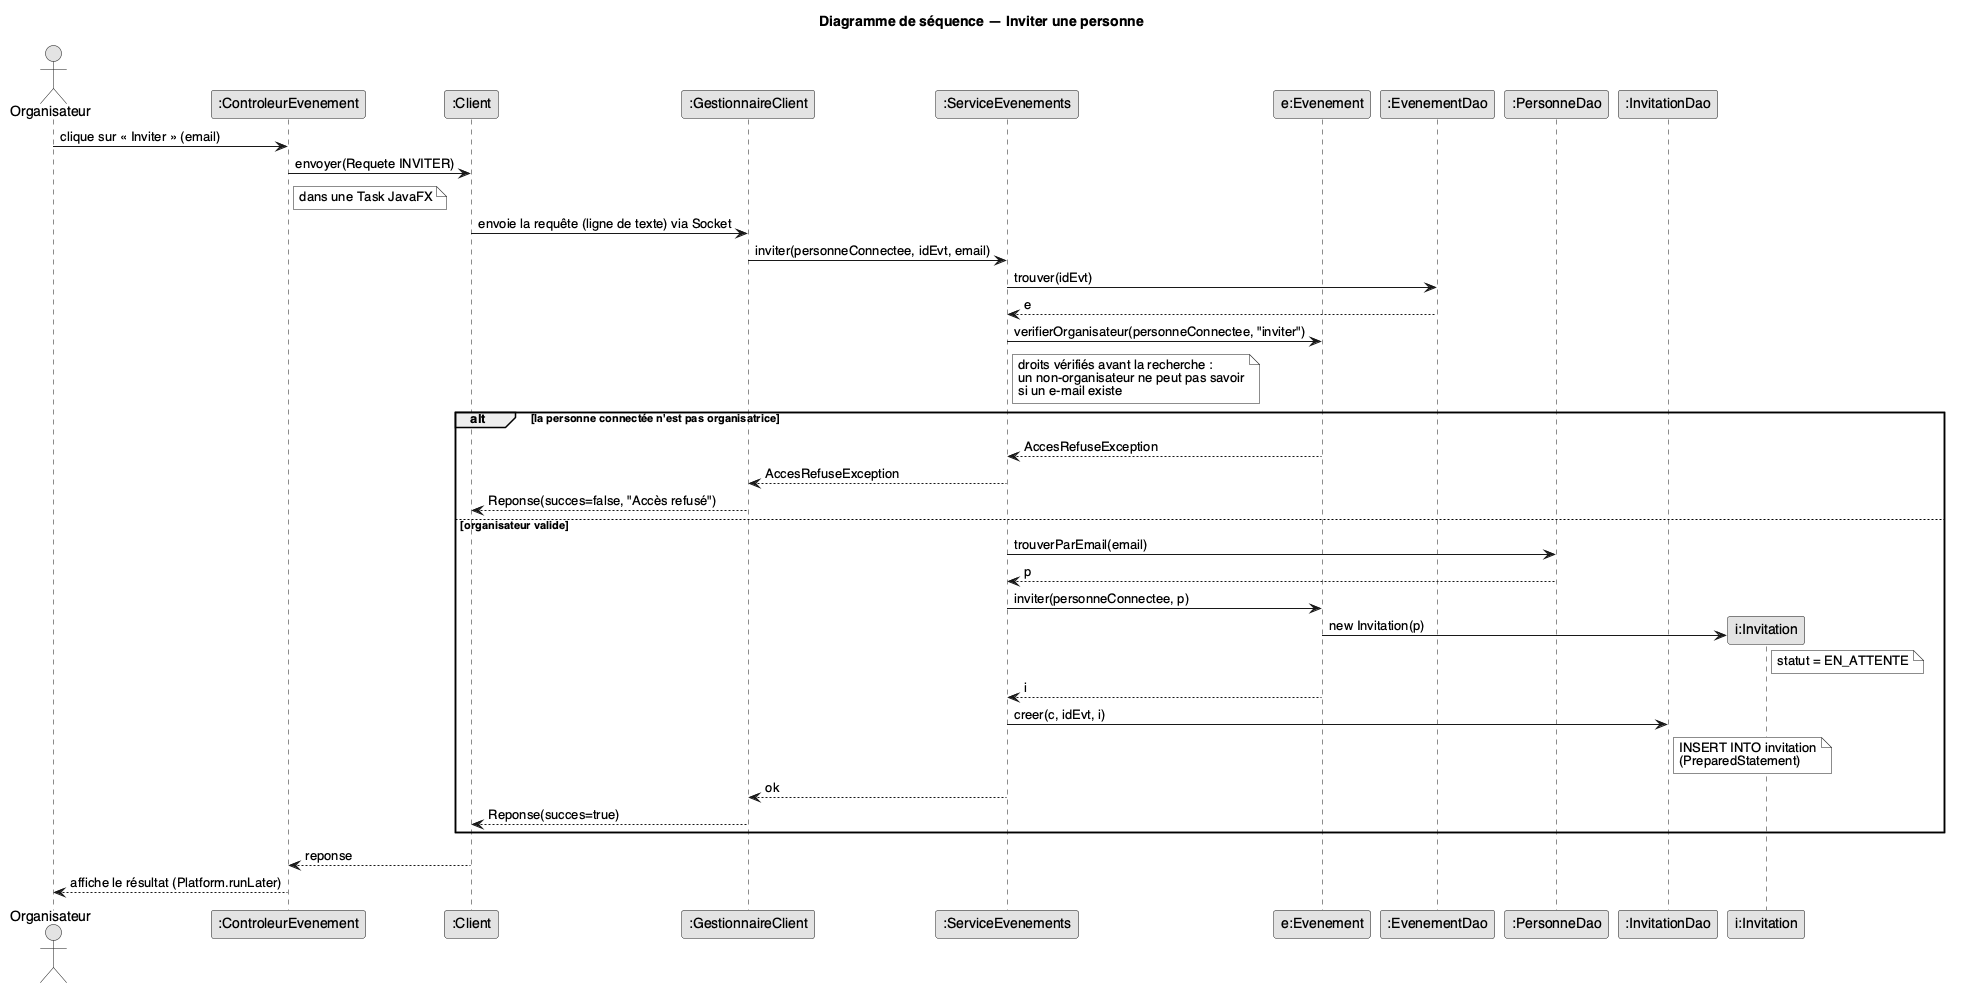

The diagram above was rendered by PlantUML. Its source (embedded in the PNG):
@startuml sequence-invitation
skinparam shadowing false
skinparam monochrome true
skinparam defaultFontName Helvetica

title Diagramme de séquence — Inviter une personne

actor Organisateur
participant ":ControleurEvenement" as IHM
participant ":Client" as C
participant ":GestionnaireClient" as GC
participant ":ServiceEvenements" as S
participant "e:Evenement" as E
participant ":EvenementDao" as D
participant ":PersonneDao" as P
participant ":InvitationDao" as ID

Organisateur -> IHM : clique sur « Inviter » (email)
IHM -> C : envoyer(Requete INVITER)
note right of IHM : dans une Task JavaFX
C -> GC : envoie la requête (ligne de texte) via Socket
GC -> S : inviter(personneConnectee, idEvt, email)
S -> D : trouver(idEvt)
D --> S : e
S -> E : verifierOrganisateur(personneConnectee, "inviter")
note right of S : droits vérifiés avant la recherche :\nun non-organisateur ne peut pas savoir\nsi un e-mail existe
alt la personne connectée n'est pas organisatrice
  E --> S : AccesRefuseException
  S --> GC : AccesRefuseException
  GC --> C : Reponse(succes=false, "Accès refusé")
else organisateur valide
  S -> P : trouverParEmail(email)
  P --> S : p
  S -> E : inviter(personneConnectee, p)
  create participant "i:Invitation" as I
  E -> I : new Invitation(p)
  note right of I : statut = EN_ATTENTE
  E --> S : i
  S -> ID : creer(c, idEvt, i)
  note right of ID : INSERT INTO invitation\n(PreparedStatement)
  S --> GC : ok
  GC --> C : Reponse(succes=true)
end
C --> IHM : reponse
IHM --> Organisateur : affiche le résultat (Platform.runLater)
@enduml